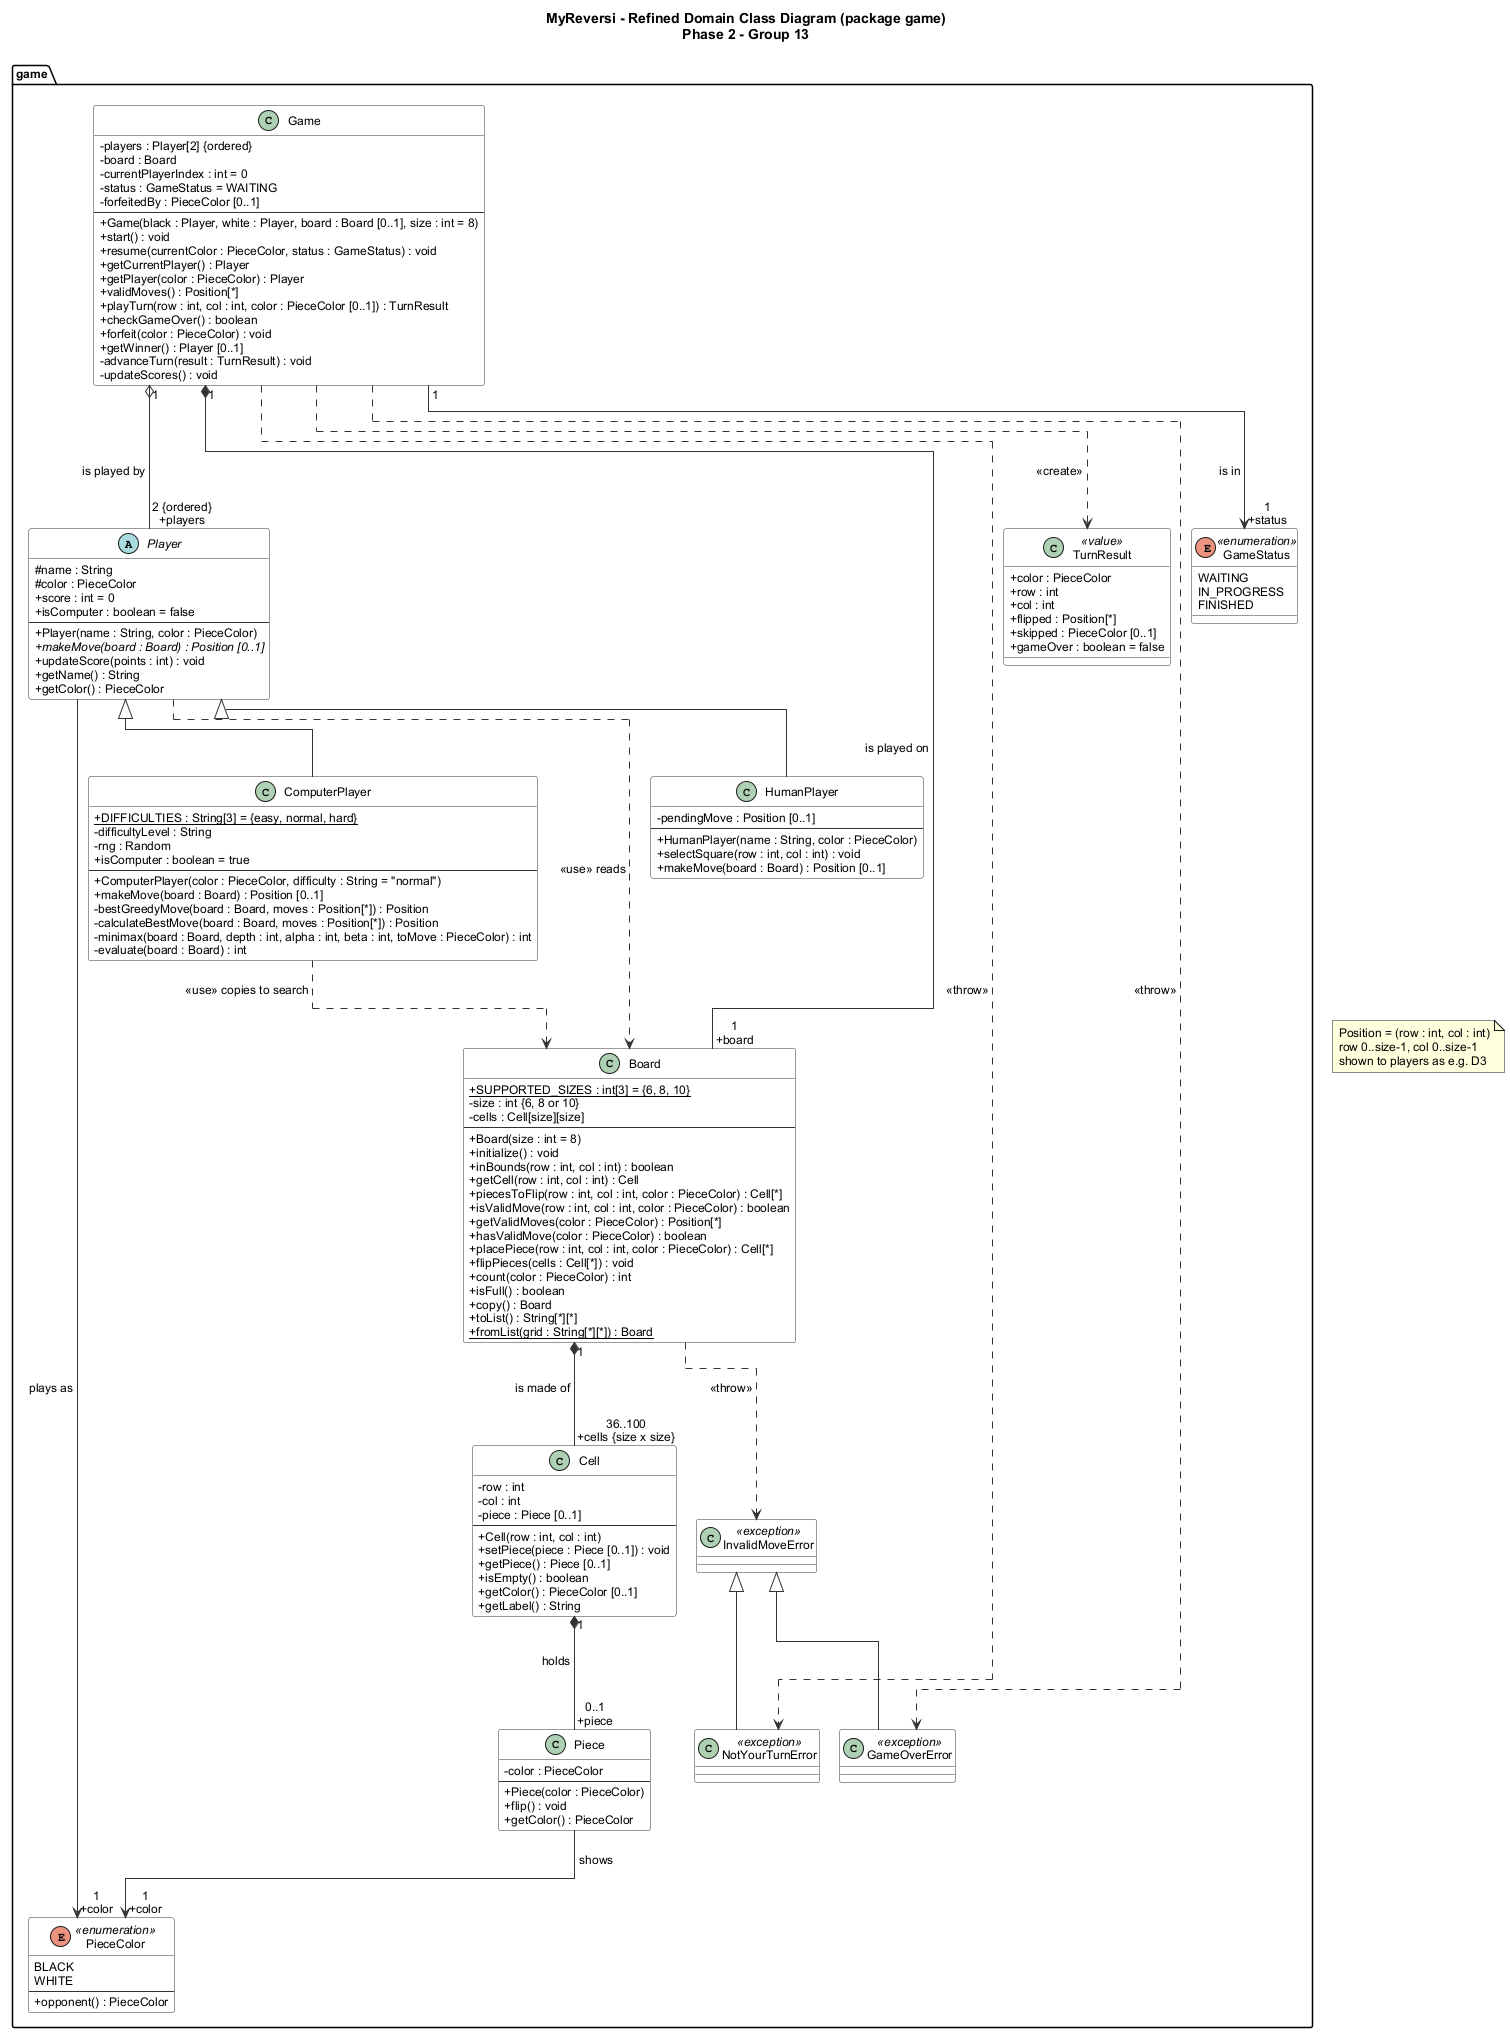

The diagram above was rendered by PlantUML. Its source (embedded in the PNG):
@startuml domain_class_diagram
!pragma layout elk
skinparam classAttributeIconSize 0
skinparam shadowing false
skinparam defaultFontName Arial
skinparam defaultFontSize 12
skinparam class {
  BackgroundColor #FFFFFF
  BorderColor #333333
  ArrowColor #333333
}
skinparam enum {
  BackgroundColor #F4F4F4
}
title MyReversi - Refined Domain Class Diagram (package game)\nPhase 2 - Group 13

package "game" {

  enum PieceColor <<enumeration>> {
    BLACK
    WHITE
    --
    + opponent() : PieceColor
  }

  enum GameStatus <<enumeration>> {
    WAITING
    IN_PROGRESS
    FINISHED
  }

  class Game {
    - players : Player[2] {ordered}
    - board : Board
    - currentPlayerIndex : int = 0
    - status : GameStatus = WAITING
    - forfeitedBy : PieceColor [0..1]
    --
    + Game(black : Player, white : Player, board : Board [0..1], size : int = 8)
    + start() : void
    + resume(currentColor : PieceColor, status : GameStatus) : void
    + getCurrentPlayer() : Player
    + getPlayer(color : PieceColor) : Player
    + validMoves() : Position[*]
    + playTurn(row : int, col : int, color : PieceColor [0..1]) : TurnResult
    + checkGameOver() : boolean
    + forfeit(color : PieceColor) : void
    + getWinner() : Player [0..1]
    - advanceTurn(result : TurnResult) : void
    - updateScores() : void
  }

  class TurnResult <<value>> {
    + color : PieceColor
    + row : int
    + col : int
    + flipped : Position[*]
    + skipped : PieceColor [0..1]
    + gameOver : boolean = false
  }

  class Board {
    + {static} SUPPORTED_SIZES : int[3] = {6, 8, 10}
    - size : int {6, 8 or 10}
    - cells : Cell[size][size]
    --
    + Board(size : int = 8)
    + initialize() : void
    + inBounds(row : int, col : int) : boolean
    + getCell(row : int, col : int) : Cell
    + piecesToFlip(row : int, col : int, color : PieceColor) : Cell[*]
    + isValidMove(row : int, col : int, color : PieceColor) : boolean
    + getValidMoves(color : PieceColor) : Position[*]
    + hasValidMove(color : PieceColor) : boolean
    + placePiece(row : int, col : int, color : PieceColor) : Cell[*]
    + flipPieces(cells : Cell[*]) : void
    + count(color : PieceColor) : int
    + isFull() : boolean
    + copy() : Board
    + toList() : String[*][*]
    + {static} fromList(grid : String[*][*]) : Board
  }

  class Cell {
    - row : int
    - col : int
    - piece : Piece [0..1]
    --
    + Cell(row : int, col : int)
    + setPiece(piece : Piece [0..1]) : void
    + getPiece() : Piece [0..1]
    + isEmpty() : boolean
    + getColor() : PieceColor [0..1]
    + getLabel() : String
  }

  class Piece {
    - color : PieceColor
    --
    + Piece(color : PieceColor)
    + flip() : void
    + getColor() : PieceColor
  }

  abstract class Player {
    # name : String
    # color : PieceColor
    + score : int = 0
    + isComputer : boolean = false
    --
    + Player(name : String, color : PieceColor)
    + {abstract} makeMove(board : Board) : Position [0..1]
    + updateScore(points : int) : void
    + getName() : String
    + getColor() : PieceColor
  }

  class HumanPlayer {
    - pendingMove : Position [0..1]
    --
    + HumanPlayer(name : String, color : PieceColor)
    + selectSquare(row : int, col : int) : void
    + makeMove(board : Board) : Position [0..1]
  }

  class ComputerPlayer {
    + {static} DIFFICULTIES : String[3] = {easy, normal, hard}
    - difficultyLevel : String
    - rng : Random
    + isComputer : boolean = true
    --
    + ComputerPlayer(color : PieceColor, difficulty : String = "normal")
    + makeMove(board : Board) : Position [0..1]
    - bestGreedyMove(board : Board, moves : Position[*]) : Position
    - calculateBestMove(board : Board, moves : Position[*]) : Position
    - minimax(board : Board, depth : int, alpha : int, beta : int, toMove : PieceColor) : int
    - evaluate(board : Board) : int
  }

  class InvalidMoveError <<exception>>
  class NotYourTurnError <<exception>>
  class GameOverError <<exception>>
}

note "Position = (row : int, col : int)\nrow 0..size-1, col 0..size-1\nshown to players as e.g. D3" as N1

' --- associations -----------------------------------------------------
Game "1" o-- "2 {ordered}\n+players" Player : is played by >
Game "1" *-- "1\n+board" Board : is played on >
Board "1" *-- "36..100\n+cells {size x size}" Cell : is made of >
Cell "1" *-- "0..1\n+piece" Piece : holds >
Game "1" --> "1\n+status" GameStatus : is in >
Game ..> TurnResult : <<create>>
Piece --> "1\n+color" PieceColor : shows >
Player --> "1\n+color" PieceColor : plays as >

' --- generalisation ---------------------------------------------------
Player <|-- HumanPlayer
Player <|-- ComputerPlayer
InvalidMoveError <|-- NotYourTurnError
InvalidMoveError <|-- GameOverError

' --- dependencies -----------------------------------------------------
Player ..> Board : <<use>> reads
ComputerPlayer ..> Board : <<use>> copies to search
Board ..> InvalidMoveError : <<throw>>
Game ..> NotYourTurnError : <<throw>>
Game ..> GameOverError : <<throw>>
@enduml